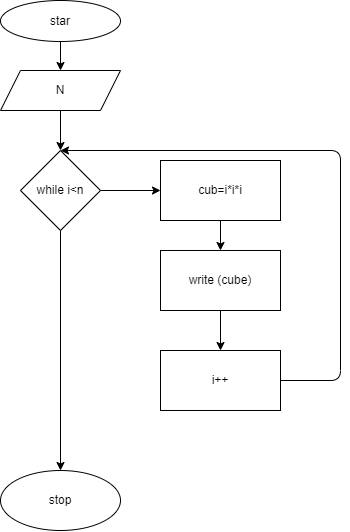

The diagram above was exported from draw.io. Its source (the exported page's mxGraphModel, read from the mxfile embedded in the PNG):
<mxGraphModel dx="664" dy="349" grid="1" gridSize="10" guides="1" tooltips="1" connect="1" arrows="1" fold="1" page="1" pageScale="1" pageWidth="827" pageHeight="1169" math="0" shadow="0">
  <root>
    <mxCell id="0" />
    <mxCell id="1" parent="0" />
    <mxCell id="56" value="" style="edgeStyle=none;html=1;" parent="1" source="54" edge="1">
      <mxGeometry relative="1" as="geometry">
        <mxPoint x="200" y="80" as="targetPoint" />
      </mxGeometry>
    </mxCell>
    <mxCell id="54" value="star" style="ellipse;whiteSpace=wrap;html=1;" parent="1" vertex="1">
      <mxGeometry x="140" y="10" width="120" height="41" as="geometry" />
    </mxCell>
    <mxCell id="71" value="" style="edgeStyle=none;html=1;" edge="1" parent="1" source="69" target="70">
      <mxGeometry relative="1" as="geometry" />
    </mxCell>
    <mxCell id="69" value="N" style="shape=parallelogram;perimeter=parallelogramPerimeter;whiteSpace=wrap;html=1;fixedSize=1;" vertex="1" parent="1">
      <mxGeometry x="140" y="80" width="120" height="40" as="geometry" />
    </mxCell>
    <mxCell id="73" value="" style="edgeStyle=none;html=1;" edge="1" parent="1" source="70" target="72">
      <mxGeometry relative="1" as="geometry" />
    </mxCell>
    <mxCell id="80" value="" style="edgeStyle=none;html=1;" edge="1" parent="1" source="70" target="79">
      <mxGeometry relative="1" as="geometry" />
    </mxCell>
    <mxCell id="70" value="while i&amp;lt;n" style="rhombus;whiteSpace=wrap;html=1;" vertex="1" parent="1">
      <mxGeometry x="160" y="160" width="80" height="80" as="geometry" />
    </mxCell>
    <mxCell id="75" value="" style="edgeStyle=none;html=1;" edge="1" parent="1" source="72" target="74">
      <mxGeometry relative="1" as="geometry" />
    </mxCell>
    <mxCell id="72" value="cub=i*i*i" style="whiteSpace=wrap;html=1;" vertex="1" parent="1">
      <mxGeometry x="300" y="170" width="120" height="60" as="geometry" />
    </mxCell>
    <mxCell id="77" value="" style="edgeStyle=none;html=1;" edge="1" parent="1" source="74" target="76">
      <mxGeometry relative="1" as="geometry" />
    </mxCell>
    <mxCell id="74" value="write (cube)" style="whiteSpace=wrap;html=1;" vertex="1" parent="1">
      <mxGeometry x="300" y="260" width="120" height="60" as="geometry" />
    </mxCell>
    <mxCell id="81" style="edgeStyle=none;html=1;exitX=1;exitY=0.5;exitDx=0;exitDy=0;entryX=0.5;entryY=0;entryDx=0;entryDy=0;" edge="1" parent="1" source="76" target="70">
      <mxGeometry relative="1" as="geometry">
        <Array as="points">
          <mxPoint x="480" y="390" />
          <mxPoint x="480" y="160" />
        </Array>
      </mxGeometry>
    </mxCell>
    <mxCell id="76" value="i++" style="whiteSpace=wrap;html=1;" vertex="1" parent="1">
      <mxGeometry x="300" y="360" width="120" height="60" as="geometry" />
    </mxCell>
    <mxCell id="79" value="stop" style="ellipse;whiteSpace=wrap;html=1;" vertex="1" parent="1">
      <mxGeometry x="140" y="480" width="120" height="60" as="geometry" />
    </mxCell>
  </root>
</mxGraphModel>